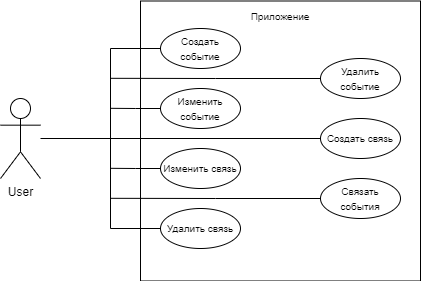

The diagram above was exported from draw.io. Its source (the exported page's mxGraphModel, read from the mxfile embedded in the PNG):
<mxGraphModel dx="1382" dy="764" grid="0" gridSize="10" guides="1" tooltips="1" connect="1" arrows="1" fold="1" page="1" pageScale="1" pageWidth="827" pageHeight="1169" background="#ffffff" math="0" shadow="0">
  <root>
    <mxCell id="0" />
    <mxCell id="1" parent="0" />
    <mxCell id="p5PawwwzKsqqejS9ygo6-17" style="edgeStyle=orthogonalEdgeStyle;rounded=0;orthogonalLoop=1;jettySize=auto;html=1;fontSize=10;endArrow=none;endFill=0;entryX=0;entryY=0.5;entryDx=0;entryDy=0;" parent="1" source="p5PawwwzKsqqejS9ygo6-1" target="p5PawwwzKsqqejS9ygo6-8" edge="1">
      <mxGeometry relative="1" as="geometry">
        <mxPoint x="230" y="320" as="targetPoint" />
      </mxGeometry>
    </mxCell>
    <mxCell id="p5PawwwzKsqqejS9ygo6-1" value="User" style="shape=umlActor;verticalLabelPosition=bottom;verticalAlign=top;html=1;outlineConnect=0;" parent="1" vertex="1">
      <mxGeometry x="120" y="280" width="40" height="80" as="geometry" />
    </mxCell>
    <mxCell id="p5PawwwzKsqqejS9ygo6-3" value="" style="whiteSpace=wrap;html=1;aspect=fixed;gradientColor=none;fillColor=none;" parent="1" vertex="1">
      <mxGeometry x="260" y="182.5" width="280" height="280" as="geometry" />
    </mxCell>
    <mxCell id="p5PawwwzKsqqejS9ygo6-4" value="&lt;font style=&quot;font-size: 10px&quot;&gt;Создать событие&lt;/font&gt;" style="ellipse;whiteSpace=wrap;html=1;" parent="1" vertex="1">
      <mxGeometry x="280" y="210" width="80" height="40" as="geometry" />
    </mxCell>
    <mxCell id="p5PawwwzKsqqejS9ygo6-13" style="edgeStyle=orthogonalEdgeStyle;rounded=0;orthogonalLoop=1;jettySize=auto;html=1;exitX=0;exitY=0.5;exitDx=0;exitDy=0;fontSize=10;endArrow=none;endFill=0;" parent="1" source="p5PawwwzKsqqejS9ygo6-5" edge="1">
      <mxGeometry relative="1" as="geometry">
        <mxPoint x="230" y="289.80952380952374" as="targetPoint" />
      </mxGeometry>
    </mxCell>
    <mxCell id="p5PawwwzKsqqejS9ygo6-5" value="&lt;font style=&quot;font-size: 10px&quot;&gt;Изменить событие&lt;/font&gt;" style="ellipse;whiteSpace=wrap;html=1;" parent="1" vertex="1">
      <mxGeometry x="280" y="270" width="80" height="40" as="geometry" />
    </mxCell>
    <mxCell id="p5PawwwzKsqqejS9ygo6-11" style="edgeStyle=orthogonalEdgeStyle;rounded=0;orthogonalLoop=1;jettySize=auto;html=1;exitX=0;exitY=0.5;exitDx=0;exitDy=0;entryX=0;entryY=0.5;entryDx=0;entryDy=0;fontSize=10;endArrow=none;endFill=0;" parent="1" source="p5PawwwzKsqqejS9ygo6-6" target="p5PawwwzKsqqejS9ygo6-4" edge="1">
      <mxGeometry relative="1" as="geometry">
        <Array as="points">
          <mxPoint x="230" y="410" />
          <mxPoint x="230" y="230" />
        </Array>
      </mxGeometry>
    </mxCell>
    <mxCell id="p5PawwwzKsqqejS9ygo6-6" value="&lt;font style=&quot;font-size: 10px&quot;&gt;Удалить связь&lt;/font&gt;" style="ellipse;whiteSpace=wrap;html=1;" parent="1" vertex="1">
      <mxGeometry x="280" y="390" width="80" height="40" as="geometry" />
    </mxCell>
    <mxCell id="p5PawwwzKsqqejS9ygo6-12" style="edgeStyle=orthogonalEdgeStyle;rounded=0;orthogonalLoop=1;jettySize=auto;html=1;exitX=0;exitY=0.5;exitDx=0;exitDy=0;fontSize=10;endArrow=none;endFill=0;" parent="1" source="p5PawwwzKsqqejS9ygo6-7" edge="1">
      <mxGeometry relative="1" as="geometry">
        <mxPoint x="230" y="259.80952380952374" as="targetPoint" />
      </mxGeometry>
    </mxCell>
    <mxCell id="p5PawwwzKsqqejS9ygo6-7" value="&lt;font style=&quot;font-size: 10px&quot;&gt;Удалить событие&lt;/font&gt;" style="ellipse;whiteSpace=wrap;html=1;" parent="1" vertex="1">
      <mxGeometry x="440" y="240" width="80" height="40" as="geometry" />
    </mxCell>
    <mxCell id="p5PawwwzKsqqejS9ygo6-8" value="&lt;font style=&quot;font-size: 10px&quot;&gt;Создать связь&lt;/font&gt;" style="ellipse;whiteSpace=wrap;html=1;" parent="1" vertex="1">
      <mxGeometry x="440" y="300" width="80" height="40" as="geometry" />
    </mxCell>
    <mxCell id="p5PawwwzKsqqejS9ygo6-15" style="edgeStyle=orthogonalEdgeStyle;rounded=0;orthogonalLoop=1;jettySize=auto;html=1;exitX=0;exitY=0.5;exitDx=0;exitDy=0;fontSize=10;endArrow=none;endFill=0;" parent="1" source="p5PawwwzKsqqejS9ygo6-9" edge="1">
      <mxGeometry relative="1" as="geometry">
        <mxPoint x="230" y="379.80952380952374" as="targetPoint" />
      </mxGeometry>
    </mxCell>
    <mxCell id="p5PawwwzKsqqejS9ygo6-9" value="&lt;font style=&quot;font-size: 10px&quot;&gt;Связать события&lt;/font&gt;" style="ellipse;whiteSpace=wrap;html=1;" parent="1" vertex="1">
      <mxGeometry x="440" y="360" width="80" height="40" as="geometry" />
    </mxCell>
    <mxCell id="p5PawwwzKsqqejS9ygo6-14" style="edgeStyle=orthogonalEdgeStyle;rounded=0;orthogonalLoop=1;jettySize=auto;html=1;exitX=0;exitY=0.5;exitDx=0;exitDy=0;fontSize=10;endArrow=none;endFill=0;" parent="1" source="p5PawwwzKsqqejS9ygo6-10" edge="1">
      <mxGeometry relative="1" as="geometry">
        <mxPoint x="230" y="349.80952380952374" as="targetPoint" />
      </mxGeometry>
    </mxCell>
    <mxCell id="p5PawwwzKsqqejS9ygo6-10" value="&lt;font style=&quot;font-size: 10px&quot;&gt;Изменить связь&lt;/font&gt;" style="ellipse;whiteSpace=wrap;html=1;" parent="1" vertex="1">
      <mxGeometry x="280" y="330" width="80" height="40" as="geometry" />
    </mxCell>
    <mxCell id="p5PawwwzKsqqejS9ygo6-18" value="Приложение" style="text;html=1;strokeColor=none;fillColor=none;align=center;verticalAlign=middle;whiteSpace=wrap;rounded=0;fontSize=10;" parent="1" vertex="1">
      <mxGeometry x="370" y="182.5" width="60" height="30" as="geometry" />
    </mxCell>
  </root>
</mxGraphModel>